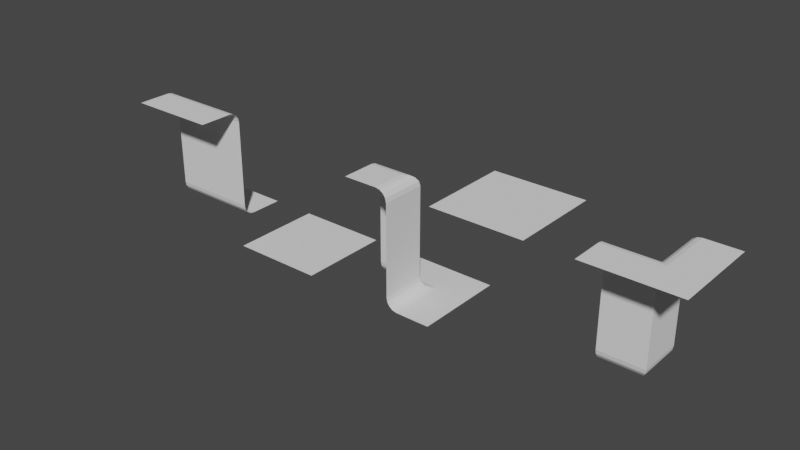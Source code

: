 # Source: tiles.blend  (saved by Blender 2.90.8; exported with 4.5.12 LTS)
import bpy
from mathutils import Matrix  # noqa: F401  (used for matrix-valued properties, if any)

bpy.ops.wm.read_factory_settings(use_empty=True)
scene = bpy.context.scene
scene.name = 'Scene'

# ---- collections
col_collection = bpy.data.collections.new('Collection'); scene.collection.children.link(col_collection)

# ---- world
world_world = bpy.data.worlds.new('World'); scene.world = world_world
world_world.use_nodes = True; world_world.node_tree.nodes.clear()
_N = world_world.node_tree.nodes; _L = world_world.node_tree.links
n0 = _N.new('ShaderNodeOutputWorld'); n0.name = 'World Output'; n0.location = (300, 300)
n1 = _N.new('ShaderNodeBackground'); n1.name = 'Background'; n1.location = (10, 300)
n1.inputs[0].default_value = (0.05088, 0.05088, 0.05088, 1.0)
_L.new(n1.outputs[0], n0.inputs[0])
n0.is_active_output = True
world_world.color = (0.05088, 0.05088, 0.05088)
world_world.use_sun_shadow = False
world_world.sun_shadow_jitter_overblur = 0.0

# ---- meshes
me_plane = bpy.data.meshes.new('Plane')
me_plane.from_pydata([(-1.0, -1.0, 0.0), (1.0, -1.0, 0.0), (-1.0, 1.0, 0.0), (1.0, 1.0, 0.0)], [], [(0, 1, 3, 2)])
_uv = me_plane.uv_layers.new(name='UVMap')
_uv.uv.foreach_set('vector', [0.0, 0.0, 1.0, 0.0, 1.0, 1.0, 0.0, 1.0])
me_plane.use_remesh_fix_poles = True
me_plane.use_remesh_preserve_attributes = False
me_plane.use_mirror_vertex_groups = False
me_plane.update()
me_plane_001 = bpy.data.meshes.new('Plane.001')
me_plane_001.from_pydata([(-1.0, -1.0, 0.0), (1.0, -1.0, 0.0), (-1.0, 1.0, 0.0), (1.0, 1.0, 0.0)], [], [(0, 1, 3, 2)])
_uv = me_plane_001.uv_layers.new(name='UVMap')
_uv.uv.foreach_set('vector', [0.0, 0.0, 1.0, 0.0, 1.0, 1.0, 0.0, 1.0])
me_plane_001.use_remesh_fix_poles = True
me_plane_001.use_remesh_preserve_attributes = False
me_plane_001.use_mirror_vertex_groups = False
me_plane_001.update()
me_plane_002 = bpy.data.meshes.new('Plane.002')
me_plane_002.from_pydata([(-1.0, -1.0, 0.0), (1.0, -1.0, 0.0), (1.0, 1.0, -2.5), (-1.0, 1.0, -2.5), (1.0, 0.25, -2.5), (1.0, 0.0, -2.25), (1.0, 0.1543, -2.481), (1.0, 0.07322, -2.427), (1.0, 0.01903, -2.346), (-1.0, 0.0, -2.25), (-1.0, 0.25, -2.5), (-1.0, 0.01903, -2.346), (-1.0, 0.07322, -2.427), (-1.0, 0.1543, -2.481), (1.0, 0.0, -0.25), (1.0, -0.25, 0.0), (1.0, -0.01903, -0.1543), (1.0, -0.07322, -0.07322), (1.0, -0.1543, -0.01903), (-1.0, -0.25, 0.0), (-1.0, 0.0, -0.25), (-1.0, -0.1543, -0.01903), (-1.0, -0.07322, -0.07322), (-1.0, -0.01903, -0.1543)], [], [(20, 14, 5, 9), (4, 10, 13, 6), (6, 13, 12, 7), (7, 12, 11, 8), (8, 11, 9, 5), (10, 4, 2, 3), (14, 20, 23, 16), (16, 23, 22, 17), (17, 22, 21, 18), (18, 21, 19, 15), (0, 1, 15, 19)])
_uv = me_plane_002.uv_layers.new(name='UVMap')
_uv.uv.foreach_set('vector', [0.0, 0.5, 1.0, 0.5, 1.0, 0.5, 0.0, 0.5, 1.0, 0.625, 0.0, 0.625, 0.0, 0.5772, 1.0, 0.5772, 1.0, 0.5772, 0.0, 0.5772, 0.0, 0.5, 1.0, 0.5, 1.0, 0.5, 0.0, 0.5, 0.0, 0.5, 1.0, 0.5, 1.0, 0.5, 0.0, 0.5, 0.0, 0.5, 1.0, 0.5, 0.0, 0.625, 1.0, 0.625, 1.0, 1.0, 0.0, 1.0, 1.0, 0.5, 0.0, 0.5, 0.0, 0.5, 1.0, 0.5, 1.0, 0.5, 0.0, 0.5, 0.0, 0.5, 1.0, 0.5, 1.0, 0.5, 0.0, 0.5, 0.0, 0.4228, 1.0, 0.4228, 1.0, 0.4228, 0.0, 0.4228, 0.0, 0.375, 1.0, 0.375, 0.0, 0.0, 1.0, 0.0, 1.0, 0.375, 0.0, 0.375])
me_plane_002.use_remesh_fix_poles = True
me_plane_002.use_remesh_preserve_attributes = False
me_plane_002.use_mirror_vertex_groups = False
me_plane_002.update()
me_plane_003 = bpy.data.meshes.new('Plane.003')
me_plane_003.from_pydata([(-1.0, -1.0, 0.0), (1.0, 0.0, 0.0), (-1.0, 1.0, -2.5), (0.0, 1.0, -2.5), (1.0, 1.0, -2.5), (1.0, 0.0, -2.5), (1.0, -1.0, -2.5), (-1.0, 0.0, -2.25), (-1.0, 0.25, -2.5), (-1.0, 0.01903, -2.346), (-1.0, 0.07322, -2.427), (-1.0, 0.1543, -2.481), (0.25, 0.25, -2.5), (0.0, 0.0, -2.25), (0.1543, 0.1543, -2.481), (0.07322, 0.07322, -2.427), (0.01903, 0.01903, -2.346), (0.25, -1.0, -2.5), (0.0, -1.0, -2.25), (0.1543, -1.0, -2.481), (0.07322, -1.0, -2.427), (0.01903, -1.0, -2.346), (-1.0, -0.25, 0.0), (-1.0, 0.0, -0.25), (-1.0, -0.1543, -0.01903), (-1.0, -0.07322, -0.07322), (-1.0, -0.01903, -0.1543), (0.0, -1.0, -0.25), (-0.25, -1.0, 0.0), (-0.01903, -1.0, -0.1543), (-0.07322, -1.0, -0.07322), (-0.1543, -1.0, -0.01903), (-0.25, -0.25, 0.0), (0.0, 0.0, -0.25), (-0.1543, -0.1543, -0.01903), (-0.07322, -0.07322, -0.07322), (-0.01903, -0.01903, -0.1543)], [], [(33, 27, 18, 13), (3, 12, 5, 4), (23, 33, 13, 7), (5, 12, 17, 6), (12, 8, 11, 14), (14, 11, 10, 15), (15, 10, 9, 16), (16, 9, 7, 13), (13, 18, 21, 16), (16, 21, 20, 15), (15, 20, 19, 14), (14, 19, 17, 12), (8, 12, 3, 2), (33, 23, 26, 36), (36, 26, 25, 35), (35, 25, 24, 34), (34, 24, 22, 32), (27, 33, 36, 29), (29, 36, 35, 30), (30, 35, 34, 31), (31, 34, 32, 28), (0, 28, 32, 22)])
_uv = me_plane_003.uv_layers.new(name='UVMap')
_uv.uv.foreach_set('vector', [0.5, 0.5, 0.5, 0.0, 0.5, 0.0, 0.5, 0.5, 0.5, 1.0, 0.5, 0.625, 0.5, 0.5, 0.5, 1.0, 0.0, 0.5, 0.5, 0.5, 0.5, 0.5, 0.0, 0.5, 0.5, 0.5, 0.5, 0.5, 0.5, 0.5, 0.5, 0.5, 0.625, 0.625, 0.0, 0.625, 0.0, 0.5772, 0.5772, 0.5772, 0.5772, 0.5772, 0.0, 0.5772, 0.0, 0.5, 0.5, 0.5, 0.5, 0.5, 0.0, 0.5, 0.0, 0.5, 0.5095, 0.5, 0.5095, 0.5, 0.0, 0.5, 0.0, 0.5, 0.5, 0.5, 0.5, 0.5, 0.5, 0.0, 0.5, 0.0, 0.5, 0.5095, 0.5, 0.5095, 0.5, 0.0, 0.5, 0.0, 0.5, 0.5, 0.5, 0.5, 0.5, 0.5, 0.5, 0.5, 0.5, 0.5, 0.5, 0.5, 0.5, 0.5, 0.5, 0.5, 0.5, 0.5, 0.0, 0.625, 0.625, 0.625, 0.5, 1.0, 0.0, 1.0, 0.5, 0.5, 0.0, 0.5, 0.0, 0.5, 0.4952, 0.4952, 0.4952, 0.4952, 0.0, 0.5, 0.0, 0.5, 0.4817, 0.4817, 0.4817, 0.4817, 0.0, 0.5, 0.0, 0.4228, 0.4228, 0.4228, 0.4228, 0.4228, 0.0, 0.4228, 0.0, 0.375, 0.375, 0.375, 0.5, 0.0, 0.5, 0.5, 0.4952, 0.4952, 0.5, 0.0, 0.5, 0.0, 0.4952, 0.4952, 0.4817, 0.4817, 0.5, 0.0, 0.5, 0.0, 0.4817, 0.4817, 0.4228, 0.4228, 0.4228, 0.0, 0.4228, 0.0, 0.4228, 0.4228, 0.375, 0.375, 0.375, 0.0, 0.0, 0.0, 0.375, 0.0, 0.375, 0.375, 0.0, 0.375])
me_plane_003.use_remesh_fix_poles = True
me_plane_003.use_remesh_preserve_attributes = False
me_plane_003.use_mirror_vertex_groups = False
me_plane_003.update()
me_plane_004 = bpy.data.meshes.new('Plane.004')
me_plane_004.from_pydata([(-1.0, -1.0, 0.0), (1.0, -1.0, 0.0), (1.0, 0.0, 0.0), (-1.0, 1.0, -2.5), (0.0, -1.0, 0.0), (1.0, 1.0, 0.0), (-1.0, 0.0, -2.25), (-1.0, 0.25, -2.5), (-1.0, 0.01903, -2.346), (-1.0, 0.07322, -2.427), (-1.0, 0.1543, -2.481), (-0.25, 1.0, -2.5), (0.0, 1.0, -2.25), (-0.1543, 1.0, -2.481), (-0.07322, 1.0, -2.427), (-0.01903, 1.0, -2.346), (0.0, 0.0, -2.25), (-0.25, 0.25, -2.5), (-0.01903, 0.01903, -2.346), (-0.07322, 0.07322, -2.427), (-0.1543, 0.1543, -2.481), (-1.0, -0.25, 0.0), (-1.0, 0.0, -0.25), (-1.0, -0.1543, -0.01903), (-1.0, -0.07322, -0.07322), (-1.0, -0.01903, -0.1543), (0.0, 0.0, -0.25), (0.25, -0.25, 0.0), (0.01903, -0.01903, -0.1543), (0.07322, -0.07322, -0.07322), (0.1543, -0.1543, -0.01903), (0.0, 1.0, -0.25), (0.25, 1.0, 0.0), (0.01903, 1.0, -0.1543), (0.07322, 1.0, -0.07322), (0.1543, 1.0, -0.01903)], [], [(26, 31, 12, 16), (27, 2, 5, 32), (22, 26, 16, 6), (4, 1, 2, 27), (17, 7, 10, 20), (20, 10, 9, 19), (19, 9, 8, 18), (18, 8, 6, 16), (16, 12, 15, 18), (18, 15, 14, 19), (19, 14, 13, 20), (20, 13, 11, 17), (7, 17, 11, 3), (31, 26, 28, 33), (33, 28, 29, 34), (34, 29, 30, 35), (35, 30, 27, 32), (26, 22, 25, 28), (28, 25, 24, 29), (29, 24, 23, 30), (30, 23, 21, 27), (0, 4, 27, 21)])
_uv = me_plane_004.uv_layers.new(name='UVMap')
_uv.uv.foreach_set('vector', [0.5, 0.5, 0.5, 0.5, 0.5, 0.5, 0.5, 0.5, 0.625, 0.5, 1.0, 0.5, 1.0, 0.5, 0.625, 0.5, 0.0, 0.5, 0.5, 0.5, 0.5, 0.5, 0.0, 0.5, 0.5, 0.0, 1.0, 0.0, 1.0, 0.5, 0.625, 0.375, 0.375, 0.625, 0.0, 0.625, 0.0, 0.5772, 0.4228, 0.5772, 0.4228, 0.5772, 0.0, 0.5772, 0.0, 0.5, 0.4634, 0.5, 0.4634, 0.5, 0.0, 0.5, 0.0, 0.5, 0.4905, 0.5, 0.4905, 0.5, 0.0, 0.5, 0.0, 0.5, 0.5, 0.5, 0.5, 0.5, 0.5, 0.5, 0.5, 0.5, 0.5, 0.5, 0.5, 0.5, 0.5, 0.5, 0.5, 0.5, 0.5, 0.5, 0.5, 0.5366, 0.5, 1.0, 0.4228, 1.0, 0.4228, 0.5772, 0.4228, 0.5772, 0.4228, 1.0, 0.375, 1.0, 0.375, 0.625, 0.0, 0.625, 0.375, 0.625, 0.375, 1.0, 0.0, 1.0, 0.5, 0.5, 0.5, 0.5, 0.5048, 0.5, 0.5, 0.5, 0.5, 0.5, 0.5048, 0.5, 0.5, 0.5, 0.5, 0.5, 0.5, 0.5, 0.5, 0.5, 0.5772, 0.4614, 0.5772, 0.5, 0.5772, 0.5, 0.5772, 0.4614, 0.625, 0.5, 0.625, 0.5, 0.5, 0.5, 0.0, 0.5, 0.0, 0.5, 0.5048, 0.5, 0.5048, 0.5, 0.0, 0.5, 0.0, 0.5, 0.5, 0.5, 0.5, 0.5, 0.0, 0.5, 0.0, 0.4228, 0.5772, 0.4614, 0.5772, 0.4614, 0.0, 0.4228, 0.0, 0.375, 0.625, 0.375, 0.0, 0.0, 0.5, 0.0, 0.625, 0.375, 0.0, 0.375])
me_plane_004.use_remesh_fix_poles = True
me_plane_004.use_remesh_preserve_attributes = False
me_plane_004.use_mirror_vertex_groups = False
me_plane_004.update()

# ---- objects
ob_floor = bpy.data.objects.new('Floor', me_plane)
ob_ceiling = bpy.data.objects.new('Ceiling', me_plane_001)
ob_wall = bpy.data.objects.new('Wall', me_plane_002)
ob_cornerconvex = bpy.data.objects.new('CornerConvex', me_plane_003)
ob_cornerconcave = bpy.data.objects.new('CornerConcave', me_plane_004)

# ---- transforms, parenting, visibility, modifiers, constraints
ob_floor.location = (0.0, 0.0, 0.0)
ob_floor.lineart.crease_threshold = 0.0
ob_ceiling.location = (5.0, 0.0, 2.5)
ob_ceiling.lineart.crease_threshold = 0.0
ob_wall.location = (-3.0, 0.0, 2.5)
ob_wall.lineart.crease_threshold = 0.0
ob_cornerconvex.location = (3.0, 0.0, 2.5)
ob_cornerconvex.lineart.crease_threshold = 0.0
ob_cornerconcave.location = (8.0, 0.0, 2.5)
ob_cornerconcave.lineart.crease_threshold = 0.0

# ---- collection membership
col_collection.objects.link(ob_floor)
col_collection.objects.link(ob_ceiling)
col_collection.objects.link(ob_wall)
col_collection.objects.link(ob_cornerconvex)
col_collection.objects.link(ob_cornerconcave)

# ---- scene / render settings (as saved in the file)
scene.frame_start = 1; scene.frame_end = 250; scene.frame_set(1)
scene.render.engine = 'BLENDER_EEVEE_NEXT'
scene.cycles.use_denoising = False
scene.cycles.samples = 128
scene.cycles.sampling_pattern = 'TABULATED_SOBOL'
scene.cycles.use_adaptive_sampling = False
scene.cycles.use_light_tree = False
scene.view_settings.view_transform = 'Filmic'
bpy.context.view_layer.update()

# ---- added for rendering (the .blend has no active camera and no usable light): camera, sun
cam_auto = bpy.data.cameras.new('AutoCamera')
cam_auto.lens = 50.0
cam_auto.sensor_width = 36.0
cam_auto.clip_end = 1000.0
ob_auto_camera = bpy.data.objects.new('AutoCamera', cam_auto)
scene.collection.objects.link(ob_auto_camera)
ob_auto_camera.location = (14.8873, -14.8648, 11.1598)
ob_auto_camera.rotation_euler = (1.09748, -7.21219e-08, 0.694738)
scene.camera = ob_auto_camera
light_auto_sun = bpy.data.lights.new('AutoSun', 'SUN')
light_auto_sun.energy = 3.0
light_auto_sun.angle = 0.0523599
ob_auto_sun = bpy.data.objects.new('AutoSun', light_auto_sun)
scene.collection.objects.link(ob_auto_sun)
ob_auto_sun.rotation_euler = (0.872665, 0.174533, 0.523599)
bpy.context.view_layer.update()
